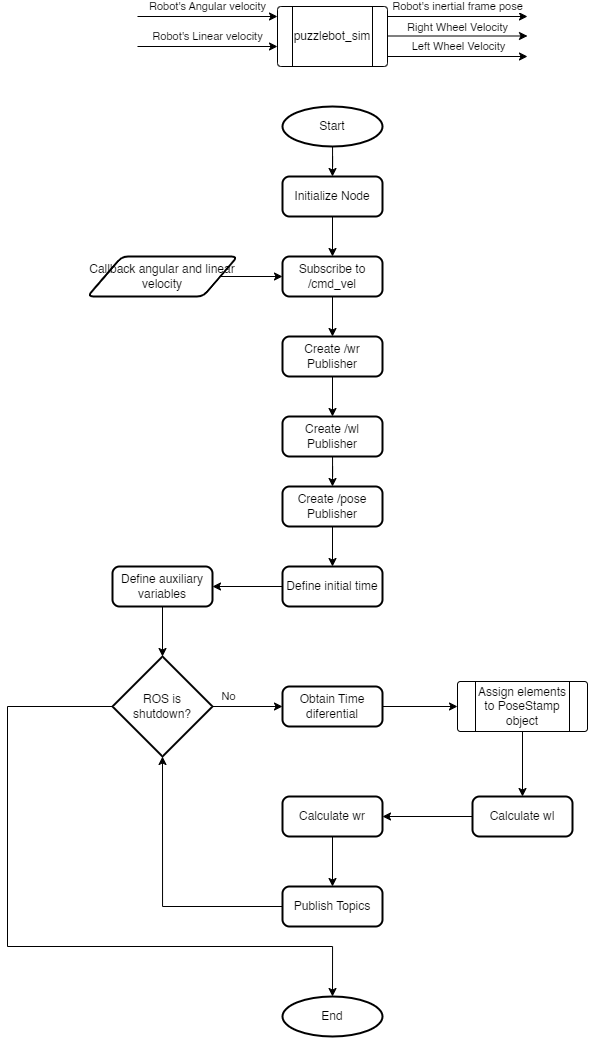

The diagram above was exported from draw.io. Its source (the exported page's mxGraphModel, read from the mxfile embedded in the PNG):
<mxGraphModel dx="1366" dy="804" grid="1" gridSize="10" guides="1" tooltips="1" connect="1" arrows="1" fold="1" page="1" pageScale="1" pageWidth="850" pageHeight="1100" math="0" shadow="0">
  <root>
    <mxCell id="0" />
    <mxCell id="1" parent="0" />
    <mxCell id="q5iXUsEqMaqH30tEak9u-3" value="" style="endArrow=classic;html=1;rounded=0;exitX=1;exitY=0.25;exitDx=0;exitDy=0;" edge="1" parent="1">
      <mxGeometry width="50" height="50" relative="1" as="geometry">
        <mxPoint x="480" y="60" as="sourcePoint" />
        <mxPoint x="620" y="60" as="targetPoint" />
      </mxGeometry>
    </mxCell>
    <mxCell id="q5iXUsEqMaqH30tEak9u-9" value="Robot's inertial frame pose" style="edgeLabel;html=1;align=center;verticalAlign=middle;resizable=0;points=[];" vertex="1" connectable="0" parent="q5iXUsEqMaqH30tEak9u-3">
      <mxGeometry x="-0.4" relative="1" as="geometry">
        <mxPoint x="28" y="-10" as="offset" />
      </mxGeometry>
    </mxCell>
    <mxCell id="q5iXUsEqMaqH30tEak9u-4" value="Right Wheel Velocity" style="endArrow=classic;html=1;rounded=0;exitX=1;exitY=0.25;exitDx=0;exitDy=0;" edge="1" parent="1">
      <mxGeometry y="10" width="50" height="50" relative="1" as="geometry">
        <mxPoint x="480" y="79.5" as="sourcePoint" />
        <mxPoint x="620" y="79.5" as="targetPoint" />
        <mxPoint y="1" as="offset" />
      </mxGeometry>
    </mxCell>
    <mxCell id="q5iXUsEqMaqH30tEak9u-5" value="puzzlebot_sim" style="verticalLabelPosition=middle;verticalAlign=middle;html=1;shape=process;whiteSpace=wrap;rounded=1;size=0.14;arcSize=6;labelPosition=center;align=center;" vertex="1" parent="1">
      <mxGeometry x="370" y="50" width="110" height="60" as="geometry" />
    </mxCell>
    <mxCell id="q5iXUsEqMaqH30tEak9u-6" value="" style="endArrow=classic;html=1;rounded=0;exitX=1;exitY=0.25;exitDx=0;exitDy=0;" edge="1" parent="1">
      <mxGeometry width="50" height="50" relative="1" as="geometry">
        <mxPoint x="230" y="60" as="sourcePoint" />
        <mxPoint x="370" y="60" as="targetPoint" />
      </mxGeometry>
    </mxCell>
    <mxCell id="q5iXUsEqMaqH30tEak9u-8" value="Robot's Angular velocity" style="edgeLabel;html=1;align=center;verticalAlign=middle;resizable=0;points=[];" vertex="1" connectable="0" parent="q5iXUsEqMaqH30tEak9u-6">
      <mxGeometry x="0.2714" relative="1" as="geometry">
        <mxPoint x="-19" y="-10" as="offset" />
      </mxGeometry>
    </mxCell>
    <mxCell id="q5iXUsEqMaqH30tEak9u-7" value="Robot's Linear velocity" style="endArrow=classic;html=1;rounded=0;exitX=1;exitY=0.25;exitDx=0;exitDy=0;" edge="1" parent="1">
      <mxGeometry y="10" width="50" height="50" relative="1" as="geometry">
        <mxPoint x="230" y="90" as="sourcePoint" />
        <mxPoint x="370" y="90" as="targetPoint" />
        <mxPoint as="offset" />
      </mxGeometry>
    </mxCell>
    <mxCell id="q5iXUsEqMaqH30tEak9u-10" value="" style="endArrow=classic;html=1;rounded=0;exitX=1;exitY=0.25;exitDx=0;exitDy=0;" edge="1" parent="1">
      <mxGeometry width="50" height="50" relative="1" as="geometry">
        <mxPoint x="480" y="100" as="sourcePoint" />
        <mxPoint x="620" y="100" as="targetPoint" />
      </mxGeometry>
    </mxCell>
    <mxCell id="q5iXUsEqMaqH30tEak9u-11" value="Left Wheel Velocity" style="edgeLabel;html=1;align=center;verticalAlign=middle;resizable=0;points=[];" vertex="1" connectable="0" parent="q5iXUsEqMaqH30tEak9u-10">
      <mxGeometry x="-0.1714" y="-1" relative="1" as="geometry">
        <mxPoint x="12" y="-11" as="offset" />
      </mxGeometry>
    </mxCell>
    <mxCell id="q5iXUsEqMaqH30tEak9u-31" style="edgeStyle=orthogonalEdgeStyle;rounded=0;orthogonalLoop=1;jettySize=auto;html=1;entryX=0.5;entryY=0;entryDx=0;entryDy=0;" edge="1" parent="1" source="q5iXUsEqMaqH30tEak9u-12" target="q5iXUsEqMaqH30tEak9u-15">
      <mxGeometry relative="1" as="geometry" />
    </mxCell>
    <mxCell id="q5iXUsEqMaqH30tEak9u-12" value="Initialize Node" style="rounded=1;whiteSpace=wrap;html=1;absoluteArcSize=1;arcSize=14;strokeWidth=2;" vertex="1" parent="1">
      <mxGeometry x="375" y="220" width="100" height="40" as="geometry" />
    </mxCell>
    <mxCell id="q5iXUsEqMaqH30tEak9u-47" value="" style="edgeStyle=orthogonalEdgeStyle;rounded=0;orthogonalLoop=1;jettySize=auto;html=1;" edge="1" parent="1" source="q5iXUsEqMaqH30tEak9u-13" target="q5iXUsEqMaqH30tEak9u-15">
      <mxGeometry relative="1" as="geometry" />
    </mxCell>
    <mxCell id="q5iXUsEqMaqH30tEak9u-13" value="Callback angular and linear velocity" style="shape=parallelogram;html=1;strokeWidth=2;perimeter=parallelogramPerimeter;whiteSpace=wrap;rounded=1;arcSize=12;size=0.23;" vertex="1" parent="1">
      <mxGeometry x="180" y="300" width="150" height="40" as="geometry" />
    </mxCell>
    <mxCell id="q5iXUsEqMaqH30tEak9u-32" value="" style="edgeStyle=orthogonalEdgeStyle;rounded=0;orthogonalLoop=1;jettySize=auto;html=1;" edge="1" parent="1" source="q5iXUsEqMaqH30tEak9u-15" target="q5iXUsEqMaqH30tEak9u-18">
      <mxGeometry relative="1" as="geometry" />
    </mxCell>
    <mxCell id="q5iXUsEqMaqH30tEak9u-15" value="Subscribe to /cmd_vel" style="rounded=1;whiteSpace=wrap;html=1;absoluteArcSize=1;arcSize=14;strokeWidth=2;" vertex="1" parent="1">
      <mxGeometry x="375" y="300" width="100" height="40" as="geometry" />
    </mxCell>
    <mxCell id="q5iXUsEqMaqH30tEak9u-37" value="" style="edgeStyle=orthogonalEdgeStyle;rounded=0;orthogonalLoop=1;jettySize=auto;html=1;" edge="1" parent="1" source="q5iXUsEqMaqH30tEak9u-16" target="q5iXUsEqMaqH30tEak9u-19">
      <mxGeometry relative="1" as="geometry" />
    </mxCell>
    <mxCell id="q5iXUsEqMaqH30tEak9u-16" value="Create /pose Publisher" style="rounded=1;whiteSpace=wrap;html=1;absoluteArcSize=1;arcSize=14;strokeWidth=2;" vertex="1" parent="1">
      <mxGeometry x="375" y="530" width="100" height="40" as="geometry" />
    </mxCell>
    <mxCell id="q5iXUsEqMaqH30tEak9u-36" style="edgeStyle=orthogonalEdgeStyle;rounded=0;orthogonalLoop=1;jettySize=auto;html=1;entryX=0.5;entryY=0;entryDx=0;entryDy=0;" edge="1" parent="1" source="q5iXUsEqMaqH30tEak9u-17" target="q5iXUsEqMaqH30tEak9u-16">
      <mxGeometry relative="1" as="geometry" />
    </mxCell>
    <mxCell id="q5iXUsEqMaqH30tEak9u-17" value="Create /wl Publisher" style="rounded=1;whiteSpace=wrap;html=1;absoluteArcSize=1;arcSize=14;strokeWidth=2;" vertex="1" parent="1">
      <mxGeometry x="375" y="460" width="100" height="40" as="geometry" />
    </mxCell>
    <mxCell id="q5iXUsEqMaqH30tEak9u-33" value="" style="edgeStyle=orthogonalEdgeStyle;rounded=0;orthogonalLoop=1;jettySize=auto;html=1;" edge="1" parent="1" source="q5iXUsEqMaqH30tEak9u-18" target="q5iXUsEqMaqH30tEak9u-17">
      <mxGeometry relative="1" as="geometry" />
    </mxCell>
    <mxCell id="q5iXUsEqMaqH30tEak9u-18" value="Create /wr Publisher" style="rounded=1;whiteSpace=wrap;html=1;absoluteArcSize=1;arcSize=14;strokeWidth=2;" vertex="1" parent="1">
      <mxGeometry x="375" y="380" width="100" height="40" as="geometry" />
    </mxCell>
    <mxCell id="q5iXUsEqMaqH30tEak9u-38" value="" style="edgeStyle=orthogonalEdgeStyle;rounded=0;orthogonalLoop=1;jettySize=auto;html=1;" edge="1" parent="1" source="q5iXUsEqMaqH30tEak9u-19" target="q5iXUsEqMaqH30tEak9u-20">
      <mxGeometry relative="1" as="geometry" />
    </mxCell>
    <mxCell id="q5iXUsEqMaqH30tEak9u-19" value="Define initial time" style="rounded=1;whiteSpace=wrap;html=1;absoluteArcSize=1;arcSize=14;strokeWidth=2;" vertex="1" parent="1">
      <mxGeometry x="375" y="610" width="100" height="40" as="geometry" />
    </mxCell>
    <mxCell id="q5iXUsEqMaqH30tEak9u-39" value="" style="edgeStyle=orthogonalEdgeStyle;rounded=0;orthogonalLoop=1;jettySize=auto;html=1;" edge="1" parent="1" source="q5iXUsEqMaqH30tEak9u-20" target="q5iXUsEqMaqH30tEak9u-21">
      <mxGeometry relative="1" as="geometry" />
    </mxCell>
    <mxCell id="q5iXUsEqMaqH30tEak9u-20" value="Define auxiliary variables" style="rounded=1;whiteSpace=wrap;html=1;absoluteArcSize=1;arcSize=14;strokeWidth=2;" vertex="1" parent="1">
      <mxGeometry x="205" y="610" width="100" height="40" as="geometry" />
    </mxCell>
    <mxCell id="q5iXUsEqMaqH30tEak9u-40" value="" style="edgeStyle=orthogonalEdgeStyle;rounded=0;orthogonalLoop=1;jettySize=auto;html=1;" edge="1" parent="1" source="q5iXUsEqMaqH30tEak9u-21" target="q5iXUsEqMaqH30tEak9u-22">
      <mxGeometry relative="1" as="geometry" />
    </mxCell>
    <mxCell id="q5iXUsEqMaqH30tEak9u-42" value="No" style="edgeLabel;html=1;align=center;verticalAlign=middle;resizable=0;points=[];" vertex="1" connectable="0" parent="q5iXUsEqMaqH30tEak9u-40">
      <mxGeometry x="-0.0354" y="3" relative="1" as="geometry">
        <mxPoint x="-18" y="-7" as="offset" />
      </mxGeometry>
    </mxCell>
    <mxCell id="q5iXUsEqMaqH30tEak9u-21" value="ROS is shutdown?" style="strokeWidth=2;html=1;shape=mxgraph.flowchart.decision;whiteSpace=wrap;" vertex="1" parent="1">
      <mxGeometry x="205" y="700" width="100" height="100" as="geometry" />
    </mxCell>
    <mxCell id="q5iXUsEqMaqH30tEak9u-41" value="" style="edgeStyle=orthogonalEdgeStyle;rounded=0;orthogonalLoop=1;jettySize=auto;html=1;" edge="1" parent="1" source="q5iXUsEqMaqH30tEak9u-22" target="q5iXUsEqMaqH30tEak9u-24">
      <mxGeometry relative="1" as="geometry" />
    </mxCell>
    <mxCell id="q5iXUsEqMaqH30tEak9u-22" value="Obtain Time diferential" style="rounded=1;whiteSpace=wrap;html=1;absoluteArcSize=1;arcSize=14;strokeWidth=2;" vertex="1" parent="1">
      <mxGeometry x="375" y="730" width="100" height="40" as="geometry" />
    </mxCell>
    <mxCell id="q5iXUsEqMaqH30tEak9u-44" value="" style="edgeStyle=orthogonalEdgeStyle;rounded=0;orthogonalLoop=1;jettySize=auto;html=1;" edge="1" parent="1" source="q5iXUsEqMaqH30tEak9u-23" target="q5iXUsEqMaqH30tEak9u-25">
      <mxGeometry relative="1" as="geometry" />
    </mxCell>
    <mxCell id="q5iXUsEqMaqH30tEak9u-23" value="Calculate wl" style="rounded=1;whiteSpace=wrap;html=1;absoluteArcSize=1;arcSize=14;strokeWidth=2;" vertex="1" parent="1">
      <mxGeometry x="565" y="840" width="100" height="40" as="geometry" />
    </mxCell>
    <mxCell id="q5iXUsEqMaqH30tEak9u-43" value="" style="edgeStyle=orthogonalEdgeStyle;rounded=0;orthogonalLoop=1;jettySize=auto;html=1;" edge="1" parent="1" source="q5iXUsEqMaqH30tEak9u-24" target="q5iXUsEqMaqH30tEak9u-23">
      <mxGeometry relative="1" as="geometry" />
    </mxCell>
    <mxCell id="q5iXUsEqMaqH30tEak9u-24" value="Assign elements to PoseStamp object" style="verticalLabelPosition=middle;verticalAlign=middle;html=1;shape=process;whiteSpace=wrap;rounded=1;size=0.14;arcSize=6;labelPosition=center;align=center;" vertex="1" parent="1">
      <mxGeometry x="550" y="725" width="130" height="50" as="geometry" />
    </mxCell>
    <mxCell id="q5iXUsEqMaqH30tEak9u-45" value="" style="edgeStyle=orthogonalEdgeStyle;rounded=0;orthogonalLoop=1;jettySize=auto;html=1;" edge="1" parent="1" source="q5iXUsEqMaqH30tEak9u-25" target="q5iXUsEqMaqH30tEak9u-26">
      <mxGeometry relative="1" as="geometry" />
    </mxCell>
    <mxCell id="q5iXUsEqMaqH30tEak9u-25" value="Calculate wr" style="rounded=1;whiteSpace=wrap;html=1;absoluteArcSize=1;arcSize=14;strokeWidth=2;" vertex="1" parent="1">
      <mxGeometry x="375" y="840" width="100" height="40" as="geometry" />
    </mxCell>
    <mxCell id="q5iXUsEqMaqH30tEak9u-26" value="Publish Topics" style="rounded=1;whiteSpace=wrap;html=1;absoluteArcSize=1;arcSize=14;strokeWidth=2;" vertex="1" parent="1">
      <mxGeometry x="375" y="930" width="100" height="40" as="geometry" />
    </mxCell>
    <mxCell id="q5iXUsEqMaqH30tEak9u-30" style="edgeStyle=orthogonalEdgeStyle;rounded=0;orthogonalLoop=1;jettySize=auto;html=1;entryX=0.5;entryY=0;entryDx=0;entryDy=0;" edge="1" parent="1" source="q5iXUsEqMaqH30tEak9u-27" target="q5iXUsEqMaqH30tEak9u-12">
      <mxGeometry relative="1" as="geometry" />
    </mxCell>
    <mxCell id="q5iXUsEqMaqH30tEak9u-27" value="Start" style="strokeWidth=2;html=1;shape=mxgraph.flowchart.start_2;whiteSpace=wrap;" vertex="1" parent="1">
      <mxGeometry x="375" y="150" width="100" height="40" as="geometry" />
    </mxCell>
    <mxCell id="q5iXUsEqMaqH30tEak9u-46" value="End" style="strokeWidth=2;html=1;shape=mxgraph.flowchart.start_2;whiteSpace=wrap;" vertex="1" parent="1">
      <mxGeometry x="375" y="1040" width="100" height="40" as="geometry" />
    </mxCell>
    <mxCell id="q5iXUsEqMaqH30tEak9u-49" style="edgeStyle=orthogonalEdgeStyle;rounded=0;orthogonalLoop=1;jettySize=auto;html=1;entryX=0.5;entryY=1;entryDx=0;entryDy=0;entryPerimeter=0;" edge="1" parent="1" source="q5iXUsEqMaqH30tEak9u-26" target="q5iXUsEqMaqH30tEak9u-21">
      <mxGeometry relative="1" as="geometry" />
    </mxCell>
    <mxCell id="q5iXUsEqMaqH30tEak9u-50" style="edgeStyle=orthogonalEdgeStyle;rounded=0;orthogonalLoop=1;jettySize=auto;html=1;entryX=0.5;entryY=0;entryDx=0;entryDy=0;entryPerimeter=0;" edge="1" parent="1" source="q5iXUsEqMaqH30tEak9u-21" target="q5iXUsEqMaqH30tEak9u-46">
      <mxGeometry relative="1" as="geometry">
        <Array as="points">
          <mxPoint x="100" y="750" />
          <mxPoint x="100" y="990" />
          <mxPoint x="425" y="990" />
        </Array>
      </mxGeometry>
    </mxCell>
  </root>
</mxGraphModel>